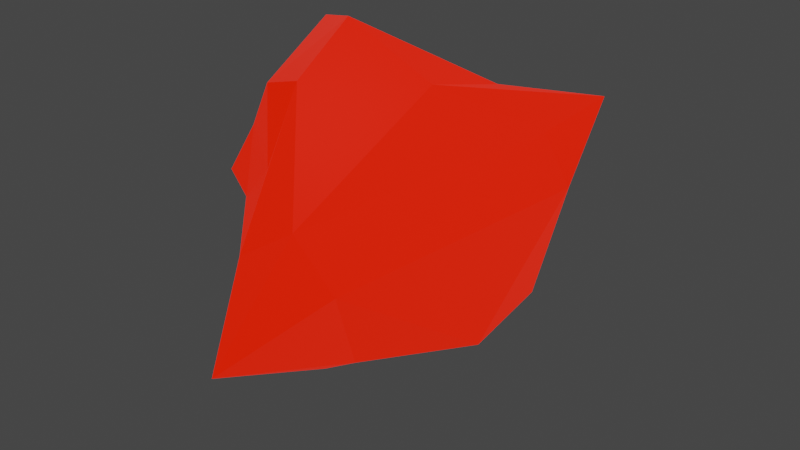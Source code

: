 # Source: badRock.blend  (saved by Blender 3.2.14; exported with 4.5.12 LTS)
import bpy
from mathutils import Matrix  # noqa: F401  (used for matrix-valued properties, if any)

bpy.ops.wm.read_factory_settings(use_empty=True)
scene = bpy.context.scene
scene.name = 'Scene'

# ---- collections
col_collection = bpy.data.collections.new('Collection'); scene.collection.children.link(col_collection)

# ---- materials (node trees are filled in below, after node groups)
mat_badrocktop = bpy.data.materials.new('BadRockTop')
mat_badrocktop.use_transparent_shadow = False
mat_badrockbottom = bpy.data.materials.new('BadRockBottom')
mat_badrockbottom.use_transparent_shadow = False

# ---- material node trees
mat_badrocktop.use_nodes = True; mat_badrocktop.node_tree.nodes.clear()
_N = mat_badrocktop.node_tree.nodes; _L = mat_badrocktop.node_tree.links
n0 = _N.new('ShaderNodeBsdfPrincipled'); n0.name = 'Principled BSDF'; n0.location = (10, 300)
n0.distribution = 'GGX'
n0.subsurface_method = 'RANDOM_WALK_SKIN'
n0.inputs[0].default_value = (0.2019, 0.002997, 0.002997, 1.0)
n0.inputs[3].default_value = 1.45
n0.inputs[13].default_value = 1.0
n0.inputs[14].default_value = (0.2019, 0.002997, 0.002997, 1.0)
n0.inputs[24].default_value = 0.09764
n0.inputs[27].default_value = (1.0, 0.01259, 0.0, 1.0)
n0.inputs[28].default_value = 1.0
n1 = _N.new('ShaderNodeOutputMaterial'); n1.name = 'Material Output'; n1.location = (300, 300)
_L.new(n0.outputs[0], n1.inputs[0])
n1.is_active_output = True
mat_badrockbottom.use_nodes = True; mat_badrockbottom.node_tree.nodes.clear()
_N = mat_badrockbottom.node_tree.nodes; _L = mat_badrockbottom.node_tree.links
n0 = _N.new('ShaderNodeBsdfPrincipled'); n0.name = 'Principled BSDF'; n0.location = (10, 300)
n0.distribution = 'GGX'
n0.subsurface_method = 'RANDOM_WALK_SKIN'
n0.inputs[0].default_value = (0.03521, 0.01116, 0.01251, 1.0)
n0.inputs[3].default_value = 1.45
n0.inputs[27].default_value = (0.0, 0.0, 0.0, 1.0)
n0.inputs[28].default_value = 1.0
n1 = _N.new('ShaderNodeOutputMaterial'); n1.name = 'Material Output'; n1.location = (300, 300)
_L.new(n0.outputs[0], n1.inputs[0])
n1.is_active_output = True

# ---- world
world_world = bpy.data.worlds.new('World'); scene.world = world_world
world_world.use_nodes = True; world_world.node_tree.nodes.clear()
_N = world_world.node_tree.nodes; _L = world_world.node_tree.links
n0 = _N.new('ShaderNodeOutputWorld'); n0.name = 'World Output'; n0.location = (300, 300)
n1 = _N.new('ShaderNodeBackground'); n1.name = 'Background'; n1.location = (10, 300)
n1.inputs[0].default_value = (0.05088, 0.05088, 0.05088, 1.0)
_L.new(n1.outputs[0], n0.inputs[0])
n0.is_active_output = True
world_world.color = (0.05088, 0.05088, 0.05088)
world_world.use_sun_shadow = False
world_world.sun_shadow_jitter_overblur = 0.0

# ---- cameras
cam_camera = bpy.data.cameras.new('Camera')
cam_camera.clip_end = 100.0
cam_camera.ortho_scale = 7.314

# ---- lights
light_light = bpy.data.lights.new('Light', 'POINT')
light_light.transmission_factor = 0.0
light_light.energy = 1000.0
light_light.shadow_soft_size = 0.1
light_light.shadow_maximum_resolution = 0.006
light_light.use_absolute_resolution = True

# ---- meshes
me_icosphere = bpy.data.meshes.new('Icosphere')
me_icosphere.from_pydata([(-0.2095, 0.02646, -1.267), (0.7856, -1.3, -0.7668), (-0.6239, -0.9949, -0.5826), (-1.167, 0.05773, -0.3396), (0.1369, 1.124, -0.3799), (0.9698, 0.9895, -0.838), (0.2791, -2.146, 0.463), (-1.366, -0.7503, 0.8317), (-1.294, 0.7464, 0.5727), (0.13, 2.261, 0.6311), (0.5899, 1.516, 0.6932), (-0.3058, -0.3602, 2.105), (-0.4385, -0.5221, -1.072), (0.4369, -0.446, -1.174), (0.3416, -1.299, -1.048), (1.066, 0.07666, -1.042), (0.5258, 0.4411, -1.28), (-0.8981, 0.1434, -0.9243), (-1.209, -0.4073, -0.512), (-0.5693, 0.5541, -1.281), (-0.9145, 0.5603, -0.5392), (0.5286, 1.147, -0.8319), (0.8881, -1.599, 0.07919), (0.9089, 1.562, 0.1549), (-0.01637, -2.03, -0.1256), (0.7762, -2.84, -0.2285), (-1.894, -0.7013, 0.1597), (-1.427, -0.8558, 0.04179), (-0.8209, 1.022, 0.005952), (-1.382, 0.2232, 0.2116), (0.6419, 1.738, 0.1069), (0.1918, 1.406, -0.0941), (0.5908, -1.804, 0.6753), (-0.5485, -1.199, 0.7362), (-0.8832, -0.4629, 1.396), (-0.8312, 1.215, 0.476), (0.6056, 2.474, 0.8553), (-0.1185, -1.136, 1.704), (0.3043, 0.1448, 1.47), (-0.5314, -1.159, 1.59), (-0.7042, -0.2962, 2.024), (0.2278, 1.155, 1.214)], [], [(0, 13, 12), (1, 13, 15), (0, 12, 17), (0, 17, 19), (0, 19, 16), (1, 15, 22), (2, 14, 24), (3, 18, 26), (4, 20, 28), (5, 21, 30), (1, 22, 25), (2, 24, 27), (3, 26, 29), (4, 28, 31), (5, 30, 23), (6, 32, 37), (7, 33, 39), (8, 34, 40), (9, 35, 41), (10, 36, 38), (38, 41, 11), (38, 36, 41), (36, 9, 41), (41, 40, 11), (41, 35, 40), (35, 8, 40), (40, 39, 11), (40, 34, 39), (34, 7, 39), (39, 37, 11), (39, 33, 37), (33, 6, 37), (37, 38, 11), (37, 32, 38), (32, 10, 38), (23, 36, 10), (23, 30, 36), (30, 9, 36), (31, 35, 9), (31, 28, 35), (28, 8, 35), (29, 34, 8), (29, 26, 34), (26, 7, 34), (27, 33, 7), (27, 24, 33), (24, 6, 33), (25, 32, 6), (25, 22, 32), (22, 10, 32), (30, 31, 9), (30, 21, 31), (21, 4, 31), (28, 29, 8), (28, 20, 29), (20, 3, 29), (26, 27, 7), (26, 18, 27), (18, 2, 27), (24, 25, 6), (24, 14, 25), (14, 1, 25), (22, 23, 10), (22, 15, 23), (15, 5, 23), (16, 21, 5), (16, 19, 21), (19, 4, 21), (19, 20, 4), (19, 17, 20), (17, 3, 20), (17, 18, 3), (17, 12, 18), (12, 2, 18), (15, 16, 5), (15, 13, 16), (13, 0, 16), (12, 14, 2), (12, 13, 14), (13, 1, 14)])
me_icosphere.polygons.foreach_set('material_index', [1, 1, 1, 1, 1, 0, 0, 0, 0, 0, 0, 0, 0, 0, 0, 0, 0, 0, 0, 0, 0, 0, 0, 0, 0, 0, 0, 0, 0, 0, 0, 0, 0, 0, 0, 0, 0, 0, 0, 0, 0, 0, 0, 0, 0, 0, 0, 0, 0, 0, 0, 0, 0, 0, 0, 0, 0, 0, 0, 0, 0, 0, 0, 0, 0, 1, 1, 1, 1, 1, 1, 1, 1, 1, 1, 1, 1, 1, 1, 1])
_uv = me_icosphere.uv_layers.new(name='UVMap')
_uv.uv.foreach_set('vector', [0.1818, 0.0, 0.2273, 0.07873, 0.1364, 0.07873, 0.2727, 0.1575, 0.3182, 0.07873, 0.3636, 0.1575, 0.9091, 0.0, 0.9545, 0.07873, 0.8636, 0.07873, 0.7273, 0.0, 0.7727, 0.07873, 0.6818, 0.07873, 0.5455, 0.0, 0.5909, 0.07873, 0.5, 0.07873, 0.2727, 0.1575, 0.3636, 0.1575, 0.3182, 0.2362, 0.09091, 0.1575, 0.1818, 0.1575, 0.1364, 0.2362, 0.8182, 0.1575, 0.9091, 0.1575, 0.8636, 0.2362, 0.6364, 0.1575, 0.7273, 0.1575, 0.6818, 0.2362, 0.4545, 0.1575, 0.5455, 0.1575, 0.5, 0.2362, 0.2727, 0.1575, 0.3182, 0.2362, 0.2273, 0.2362, 0.09091, 0.1575, 0.1364, 0.2362, 0.04546, 0.2362, 0.8182, 0.1575, 0.8636, 0.2362, 0.7727, 0.2362, 0.6364, 0.1575, 0.6818, 0.2362, 0.5909, 0.2362, 0.4545, 0.1575, 0.5, 0.2362, 0.4091, 0.2362, 0.1818, 0.3149, 0.2727, 0.3149, 0.2273, 0.3937, 0.0, 0.3149, 0.09091, 0.3149, 0.04546, 0.3937, 0.7273, 0.3149, 0.8182, 0.3149, 0.7727, 0.3937, 0.5455, 0.3149, 0.6364, 0.3149, 0.5909, 0.3937, 0.3636, 0.3149, 0.4545, 0.3149, 0.4091, 0.3937, 0.4091, 0.3937, 0.5, 0.3937, 0.4545, 0.4724, 0.4091, 0.3937, 0.4545, 0.3149, 0.5, 0.3937, 0.4545, 0.3149, 0.5455, 0.3149, 0.5, 0.3937, 0.5909, 0.3937, 0.6818, 0.3937, 0.6364, 0.4724, 0.5909, 0.3937, 0.6364, 0.3149, 0.6818, 0.3937, 0.6364, 0.3149, 0.7273, 0.3149, 0.6818, 0.3937, 0.7727, 0.3937, 0.8636, 0.3937, 0.8182, 0.4724, 0.7727, 0.3937, 0.8182, 0.3149, 0.8636, 0.3937, 0.8182, 0.3149, 0.9091, 0.3149, 0.8636, 0.3937, 0.04546, 0.3937, 0.1364, 0.3937, 0.09091, 0.4724, 0.04546, 0.3937, 0.09091, 0.3149, 0.1364, 0.3937, 0.09091, 0.3149, 0.1818, 0.3149, 0.1364, 0.3937, 0.2273, 0.3937, 0.3182, 0.3937, 0.2727, 0.4724, 0.2273, 0.3937, 0.2727, 0.3149, 0.3182, 0.3937, 0.2727, 0.3149, 0.3636, 0.3149, 0.3182, 0.3937, 0.4091, 0.2362, 0.4545, 0.3149, 0.3636, 0.3149, 0.4091, 0.2362, 0.5, 0.2362, 0.4545, 0.3149, 0.5, 0.2362, 0.5455, 0.3149, 0.4545, 0.3149, 0.5909, 0.2362, 0.6364, 0.3149, 0.5455, 0.3149, 0.5909, 0.2362, 0.6818, 0.2362, 0.6364, 0.3149, 0.6818, 0.2362, 0.7273, 0.3149, 0.6364, 0.3149, 0.7727, 0.2362, 0.8182, 0.3149, 0.7273, 0.3149, 0.7727, 0.2362, 0.8636, 0.2362, 0.8182, 0.3149, 0.8636, 0.2362, 0.9091, 0.3149, 0.8182, 0.3149, 0.04546, 0.2362, 0.09091, 0.3149, 0.0, 0.3149, 0.04546, 0.2362, 0.1364, 0.2362, 0.09091, 0.3149, 0.1364, 0.2362, 0.1818, 0.3149, 0.09091, 0.3149, 0.2273, 0.2362, 0.2727, 0.3149, 0.1818, 0.3149, 0.2273, 0.2362, 0.3182, 0.2362, 0.2727, 0.3149, 0.3182, 0.2362, 0.3636, 0.3149, 0.2727, 0.3149, 0.5, 0.2362, 0.5909, 0.2362, 0.5455, 0.3149, 0.5, 0.2362, 0.5455, 0.1575, 0.5909, 0.2362, 0.5455, 0.1575, 0.6364, 0.1575, 0.5909, 0.2362, 0.6818, 0.2362, 0.7727, 0.2362, 0.7273, 0.3149, 0.6818, 0.2362, 0.7273, 0.1575, 0.7727, 0.2362, 0.7273, 0.1575, 0.8182, 0.1575, 0.7727, 0.2362, 0.8636, 0.2362, 0.9545, 0.2362, 0.9091, 0.3149, 0.8636, 0.2362, 0.9091, 0.1575, 0.9545, 0.2362, 0.9091, 0.1575, 1.0, 0.1575, 0.9545, 0.2362, 0.1364, 0.2362, 0.2273, 0.2362, 0.1818, 0.3149, 0.1364, 0.2362, 0.1818, 0.1575, 0.2273, 0.2362, 0.1818, 0.1575, 0.2727, 0.1575, 0.2273, 0.2362, 0.3182, 0.2362, 0.4091, 0.2362, 0.3636, 0.3149, 0.3182, 0.2362, 0.3636, 0.1575, 0.4091, 0.2362, 0.3636, 0.1575, 0.4545, 0.1575, 0.4091, 0.2362, 0.5, 0.07873, 0.5455, 0.1575, 0.4545, 0.1575, 0.5, 0.07873, 0.5909, 0.07873, 0.5455, 0.1575, 0.5909, 0.07873, 0.6364, 0.1575, 0.5455, 0.1575, 0.6818, 0.07873, 0.7273, 0.1575, 0.6364, 0.1575, 0.6818, 0.07873, 0.7727, 0.07873, 0.7273, 0.1575, 0.7727, 0.07873, 0.8182, 0.1575, 0.7273, 0.1575, 0.8636, 0.07873, 0.9091, 0.1575, 0.8182, 0.1575, 0.8636, 0.07873, 0.9545, 0.07873, 0.9091, 0.1575, 0.9545, 0.07873, 1.0, 0.1575, 0.9091, 0.1575, 0.3636, 0.1575, 0.4091, 0.07873, 0.4545, 0.1575, 0.3636, 0.1575, 0.3182, 0.07873, 0.4091, 0.07873, 0.3182, 0.07873, 0.3636, 0.0, 0.4091, 0.07873, 0.1364, 0.07873, 0.1818, 0.1575, 0.09091, 0.1575, 0.1364, 0.07873, 0.2273, 0.07873, 0.1818, 0.1575, 0.2273, 0.07873, 0.2727, 0.1575, 0.1818, 0.1575])
me_icosphere.materials.append(mat_badrocktop)
me_icosphere.materials.append(mat_badrockbottom)
me_icosphere.update()

# ---- objects
ob_light = bpy.data.objects.new('Light', light_light)
ob_camera = bpy.data.objects.new('Camera', cam_camera)
ob_icosphere = bpy.data.objects.new('Icosphere', me_icosphere)

# ---- transforms, parenting, visibility, modifiers, constraints
ob_light.location = (4.076, 1.005, 5.904)
ob_light.rotation_euler = (0.6503, 0.05522, 1.866)
ob_light.lock_rotations_4d = False
ob_light.empty_display_type = 'ARROWS'
ob_light.color = (0.0, 0.0, 0.0, 0.0)
ob_light.lineart.crease_threshold = 0.0
ob_camera.location = (7.359, -6.926, 4.958)
ob_camera.rotation_euler = (1.109, 0.0, 0.8149)
ob_camera.lock_rotations_4d = False
ob_camera.empty_display_type = 'ARROWS'
ob_camera.color = (0.0, 0.0, 0.0, 0.0)
ob_camera.display_type = 'WIRE'
ob_camera.lineart.crease_threshold = 0.0
ob_icosphere.location = (0.0, 0.0, 0.0)

# ---- collection membership
col_collection.objects.link(ob_light)
col_collection.objects.link(ob_camera)
col_collection.objects.link(ob_icosphere)

# ---- scene / render settings (as saved in the file)
scene.camera = ob_camera
scene.frame_start = 1; scene.frame_end = 250; scene.frame_set(1)
scene.render.engine = 'BLENDER_EEVEE_NEXT'
scene.cycles.sampling_pattern = 'TABULATED_SOBOL'
scene.cycles.use_light_tree = False
scene.view_settings.view_transform = 'Filmic'
bpy.context.view_layer.update()
